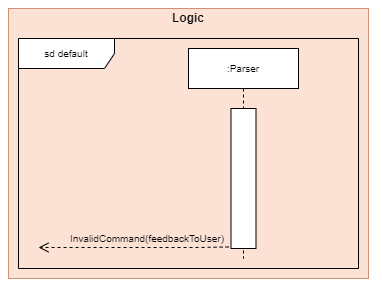

The diagram above was exported from draw.io. Its source (the exported page's mxGraphModel, read from the mxfile embedded in the PNG):
<mxGraphModel dx="1653" dy="1908" grid="1" gridSize="10" guides="1" tooltips="1" connect="1" arrows="1" fold="1" page="1" pageScale="1" pageWidth="850" pageHeight="1100" math="0" shadow="0">
  <root>
    <mxCell id="0" />
    <mxCell id="1" parent="0" />
    <mxCell id="2" value="" style="group;fillColor=#fff2cc;opacity=65;strokeColor=#d6b656;" vertex="1" connectable="0" parent="1">
      <mxGeometry x="-620" y="-230" width="360" height="270" as="geometry" />
    </mxCell>
    <mxCell id="3" value="" style="rounded=0;whiteSpace=wrap;html=1;fillColor=#f8cecc;strokeColor=#b85450;opacity=50;" vertex="1" parent="2">
      <mxGeometry width="360" height="270" as="geometry" />
    </mxCell>
    <mxCell id="4" value="&lt;b&gt;Logic&lt;/b&gt;" style="text;html=1;strokeColor=none;fillColor=none;align=center;verticalAlign=middle;whiteSpace=wrap;rounded=0;opacity=50;" vertex="1" parent="2">
      <mxGeometry x="133.78378378378378" y="4.499999999999999" width="92.43243243243244" height="8.999999999999998" as="geometry" />
    </mxCell>
    <mxCell id="5" value="sd default" style="shape=umlFrame;whiteSpace=wrap;html=1;shadow=0;labelBackgroundColor=none;sketch=0;fontSize=10;fontColor=#000000;width=96;height=30;" vertex="1" parent="1">
      <mxGeometry x="-610" y="-200" width="340" height="230" as="geometry" />
    </mxCell>
    <mxCell id="6" value=":Parser" style="shape=umlLifeline;perimeter=lifelinePerimeter;whiteSpace=wrap;html=1;container=1;collapsible=0;recursiveResize=0;outlineConnect=0;shadow=0;labelBackgroundColor=none;sketch=0;fillColor=#ffffff;fontSize=10;fontColor=#000000;" vertex="1" parent="1">
      <mxGeometry x="-440" y="-190" width="110" height="210" as="geometry" />
    </mxCell>
    <mxCell id="7" value="" style="html=1;points=[];perimeter=orthogonalPerimeter;shadow=0;labelBackgroundColor=none;sketch=0;fillColor=#ffffff;fontSize=10;fontColor=#000000;" vertex="1" parent="6">
      <mxGeometry x="42.5" y="60" width="25" height="140" as="geometry" />
    </mxCell>
    <mxCell id="8" value="" style="html=1;verticalAlign=bottom;endArrow=open;dashed=1;endSize=8;fontSize=10;fontColor=#000000;exitX=-0.098;exitY=0.989;exitDx=0;exitDy=0;exitPerimeter=0;" edge="1" source="7" parent="1">
      <mxGeometry x="-0.6837" y="181" relative="1" as="geometry">
        <mxPoint x="-440" y="10" as="sourcePoint" />
        <mxPoint x="-590" y="9.000000000000227" as="targetPoint" />
        <Array as="points">
          <mxPoint x="-430" y="9" />
        </Array>
        <mxPoint x="-10" as="offset" />
      </mxGeometry>
    </mxCell>
    <mxCell id="9" value="&lt;span style=&quot;color: rgb(0, 0, 0); font-family: helvetica; font-size: 10px; font-style: normal; font-weight: 400; letter-spacing: normal; text-align: center; text-indent: 0px; text-transform: none; word-spacing: 0px; display: inline; float: none;&quot;&gt;InvalidCommand(feedbackToUser)&lt;/span&gt;" style="text;whiteSpace=wrap;html=1;labelBackgroundColor=none;" vertex="1" parent="1">
      <mxGeometry x="-560" y="-14" width="160" height="20" as="geometry" />
    </mxCell>
  </root>
</mxGraphModel>